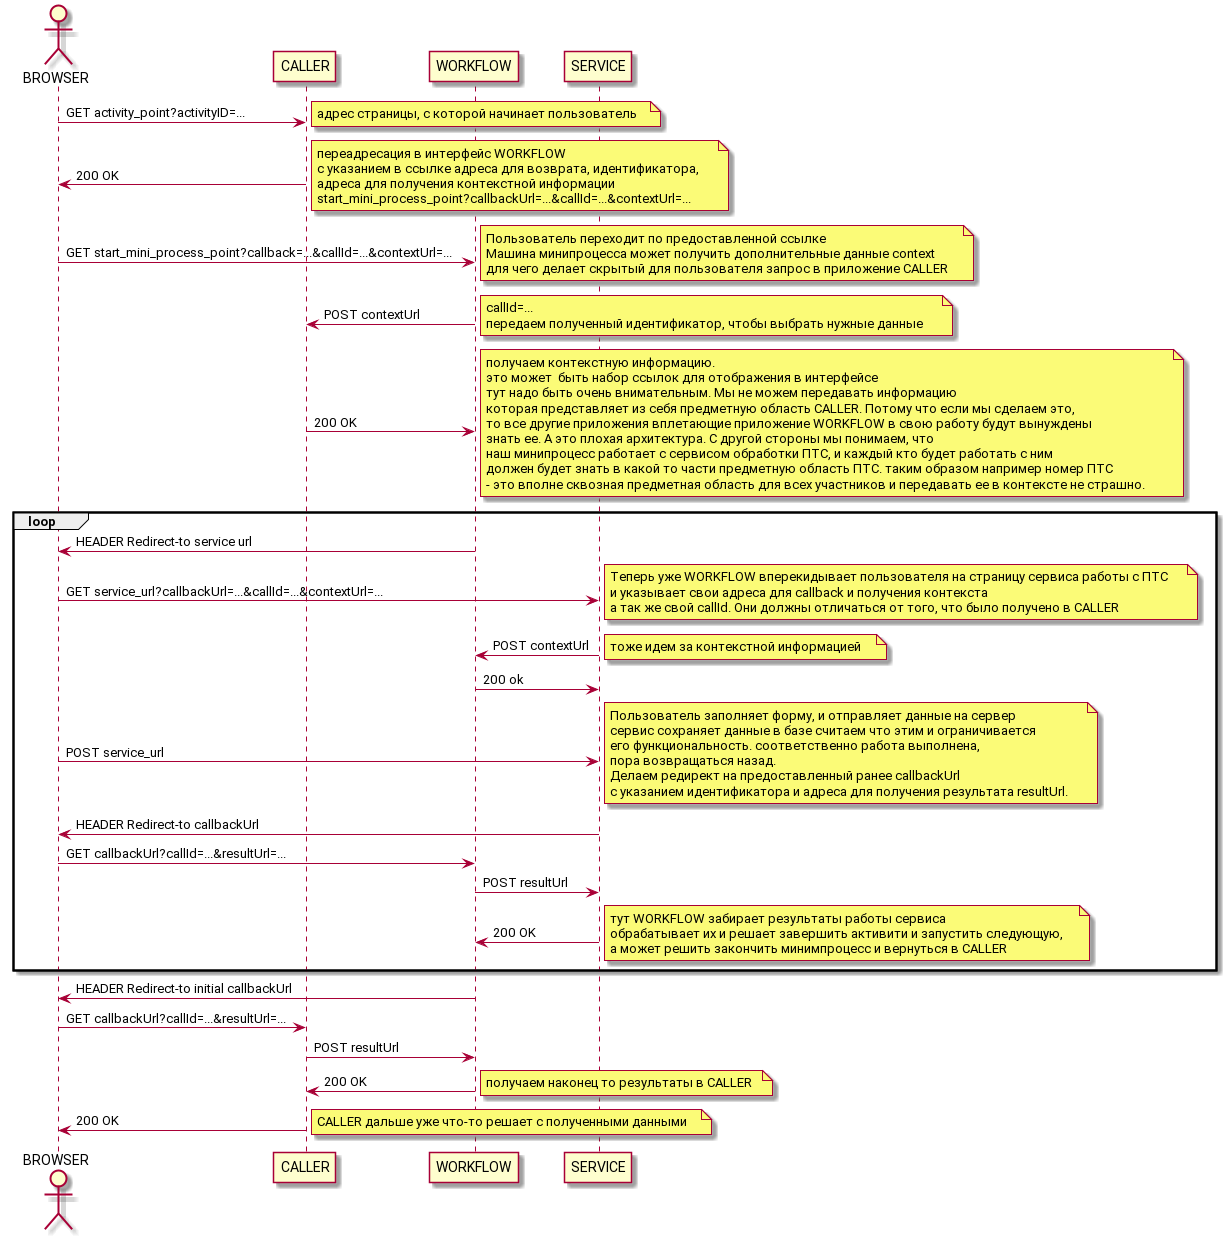

The diagram above was rendered by PlantUML. Its source (embedded in the PNG):
@startuml
actor BROWSER
BROWSER->CALLER : GET activity_point?activityID=...
note right
    адрес cтраницы, с которой начинает пользователь
end note
CALLER->BROWSER : 200 OK
note right
    переадресация в интерфейс WORKFLOW
    с указанием в ссылке адреса для возврата, идентификатора,
    адреса для получения контекстной информации
    start_mini_process_point?callbackUrl=...&callId=...&contextUrl=...
end note
BROWSER->WORKFLOW : GET start_mini_process_point?callback=...&callId=...&contextUrl=...
note right
    Пользователь переходит по предоставленной ссылке
    Машина минипроцесса может получить дополнительные данные context
    для чего делает скрытый для пользователя запрос в приложение CALLER
end note
WORKFLOW->CALLER : POST contextUrl
note right
    callId=...
    передаем полученный идентификатор, чтобы выбрать нужные данные
end note
CALLER->WORKFLOW : 200 OK
note right
    получаем контекстную информацию.
    это может  быть набор ссылок для отображения в интерфейсе
    тут надо быть очень внимательным. Мы не можем передавать информацию
    которая представляет из себя предметную область CALLER. Потому что если мы сделаем это,
    то все другие приложения вплетающие приложение WORKFLOW в свою работу будут вынуждены
    знать ее. А это плохая архитектура. С другой стороны мы понимаем, что
    наш минипроцесс работает с сервисом обработки ПТС, и каждый кто будет работать с ним
    должен будет знать в какой то части предметную область ПТС. таким образом например номер ПТС
    - это вполне сквозная предметная область для всех участников и передавать ее в контексте не страшно.
end note
loop
WORKFLOW->BROWSER : HEADER Redirect-to service url
BROWSER->SERVICE : GET service_url?callbackUrl=...&callId=...&contextUrl=...
note right
    Теперь уже WORKFLOW вперекидывает пользователя на страницу сервиса работы с ПТС
    и указывает свои адреса для callback и получения контекста
    а так же свой callId. Они должны отличаться от того, что было получено в CALLER
end note
SERVICE->WORKFLOW : POST contextUrl
note right
    тоже идем за контекстной информацией
end note
WORKFLOW->SERVICE : 200 ok
BROWSER->SERVICE : POST service_url
note right
    Пользователь заполняет форму, и отправляет данные на сервер
    сервис сохраняет данные в базе считаем что этим и ограничивается
    его функциональность. соответственно работа выполнена,
    пора возвращаться назад.
    Делаем редирект на предоставленный ранее callbackUrl
    с указанием идентификатора и адреса для получения результата resultUrl.
end note
SERVICE->BROWSER : HEADER Redirect-to callbackUrl
BROWSER->WORKFLOW : GET callbackUrl?callId=...&resultUrl=...
WORKFLOW->SERVICE : POST resultUrl
SERVICE->WORKFLOW : 200 OK
note right
    тут WORKFLOW забирает результаты работы сервиса
    обрабатывает их и решает завершить активити и запустить следующую,
    а может решить закончить минимпроцесс и вернуться в CALLER
end note
end
WORKFLOW->BROWSER : HEADER Redirect-to initial callbackUrl
BROWSER->CALLER : GET callbackUrl?callId=...&resultUrl=...
CALLER->WORKFLOW : POST resultUrl
WORKFLOW->CALLER : 200 OK
note right
    получаем наконец то результаты в CALLER
end note
CALLER->BROWSER : 200 OK
note right
    CALLER дальше уже что-то решает с полученными данными
end note
@enduml